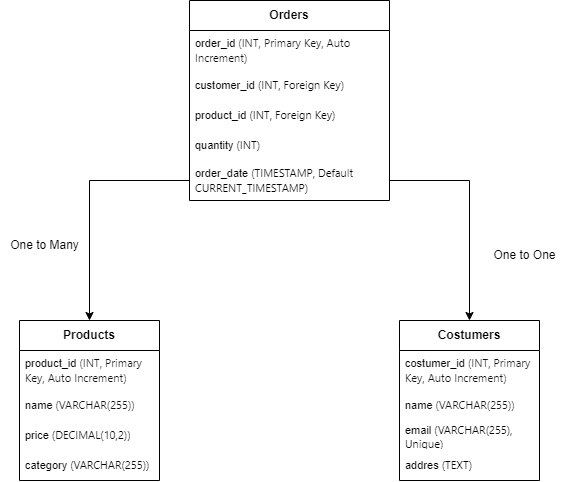

The diagram above was exported from draw.io. Its source (the exported page's mxGraphModel, read from the mxfile embedded in the PNG):
<mxGraphModel dx="1149" dy="491" grid="1" gridSize="10" guides="1" tooltips="1" connect="1" arrows="1" fold="1" page="1" pageScale="1" pageWidth="827" pageHeight="1169" math="0" shadow="0">
  <root>
    <mxCell id="WIyWlLk6GJQsqaUBKTNV-0" />
    <mxCell id="WIyWlLk6GJQsqaUBKTNV-1" parent="WIyWlLk6GJQsqaUBKTNV-0" />
    <mxCell id="b7EG0hEH0Qe0_l_txSgC-5" value="&lt;b&gt;Products&lt;/b&gt;" style="swimlane;fontStyle=0;childLayout=stackLayout;horizontal=1;startSize=30;horizontalStack=0;resizeParent=1;resizeParentMax=0;resizeLast=0;collapsible=1;marginBottom=0;whiteSpace=wrap;html=1;" vertex="1" parent="WIyWlLk6GJQsqaUBKTNV-1">
      <mxGeometry x="100" y="960" width="140" height="160" as="geometry" />
    </mxCell>
    <mxCell id="b7EG0hEH0Qe0_l_txSgC-6" value="&lt;font style=&quot;font-size: 11px;&quot;&gt;product_id&lt;span style=&quot;color: rgb(15, 15, 15); font-family: Söhne, ui-sans-serif, system-ui, -apple-system, &amp;quot;Segoe UI&amp;quot;, Roboto, Ubuntu, Cantarell, &amp;quot;Noto Sans&amp;quot;, sans-serif, &amp;quot;Helvetica Neue&amp;quot;, Arial, &amp;quot;Apple Color Emoji&amp;quot;, &amp;quot;Segoe UI Emoji&amp;quot;, &amp;quot;Segoe UI Symbol&amp;quot;, &amp;quot;Noto Color Emoji&amp;quot;;&quot;&gt; (INT, Primary Key, Auto Increment)&lt;/span&gt;&lt;/font&gt;" style="text;strokeColor=none;fillColor=none;align=left;verticalAlign=middle;spacingLeft=4;spacingRight=4;overflow=hidden;points=[[0,0.5],[1,0.5]];portConstraint=eastwest;rotatable=0;whiteSpace=wrap;html=1;" vertex="1" parent="b7EG0hEH0Qe0_l_txSgC-5">
      <mxGeometry y="30" width="140" height="40" as="geometry" />
    </mxCell>
    <mxCell id="b7EG0hEH0Qe0_l_txSgC-7" value="&lt;font style=&quot;font-size: 11px;&quot;&gt;name&lt;span style=&quot;color: rgb(15, 15, 15); font-family: Söhne, ui-sans-serif, system-ui, -apple-system, &amp;quot;Segoe UI&amp;quot;, Roboto, Ubuntu, Cantarell, &amp;quot;Noto Sans&amp;quot;, sans-serif, &amp;quot;Helvetica Neue&amp;quot;, Arial, &amp;quot;Apple Color Emoji&amp;quot;, &amp;quot;Segoe UI Emoji&amp;quot;, &amp;quot;Segoe UI Symbol&amp;quot;, &amp;quot;Noto Color Emoji&amp;quot;;&quot;&gt; (VARCHAR(255))&lt;/span&gt;&lt;/font&gt;" style="text;strokeColor=none;fillColor=none;align=left;verticalAlign=middle;spacingLeft=4;spacingRight=4;overflow=hidden;points=[[0,0.5],[1,0.5]];portConstraint=eastwest;rotatable=0;whiteSpace=wrap;html=1;" vertex="1" parent="b7EG0hEH0Qe0_l_txSgC-5">
      <mxGeometry y="70" width="140" height="30" as="geometry" />
    </mxCell>
    <mxCell id="b7EG0hEH0Qe0_l_txSgC-8" value="&lt;font style=&quot;font-size: 11px;&quot;&gt;price&lt;span style=&quot;font-family: Söhne, ui-sans-serif, system-ui, -apple-system, &amp;quot;Segoe UI&amp;quot;, Roboto, Ubuntu, Cantarell, &amp;quot;Noto Sans&amp;quot;, sans-serif, &amp;quot;Helvetica Neue&amp;quot;, Arial, &amp;quot;Apple Color Emoji&amp;quot;, &amp;quot;Segoe UI Emoji&amp;quot;, &amp;quot;Segoe UI Symbol&amp;quot;, &amp;quot;Noto Color Emoji&amp;quot;;&quot;&gt;&amp;nbsp;(DECIMAL(10,2))&lt;/span&gt;&lt;/font&gt;" style="text;strokeColor=none;fillColor=none;align=left;verticalAlign=middle;spacingLeft=4;spacingRight=4;overflow=hidden;points=[[0,0.5],[1,0.5]];portConstraint=eastwest;rotatable=0;whiteSpace=wrap;html=1;" vertex="1" parent="b7EG0hEH0Qe0_l_txSgC-5">
      <mxGeometry y="100" width="140" height="30" as="geometry" />
    </mxCell>
    <mxCell id="b7EG0hEH0Qe0_l_txSgC-12" value="&lt;font style=&quot;font-size: 11px;&quot;&gt;category&lt;span style=&quot;font-family: Söhne, ui-sans-serif, system-ui, -apple-system, &amp;quot;Segoe UI&amp;quot;, Roboto, Ubuntu, Cantarell, &amp;quot;Noto Sans&amp;quot;, sans-serif, &amp;quot;Helvetica Neue&amp;quot;, Arial, &amp;quot;Apple Color Emoji&amp;quot;, &amp;quot;Segoe UI Emoji&amp;quot;, &amp;quot;Segoe UI Symbol&amp;quot;, &amp;quot;Noto Color Emoji&amp;quot;;&quot;&gt;&amp;nbsp;(VARCHAR(255))&lt;/span&gt;&lt;/font&gt;" style="text;strokeColor=none;fillColor=none;align=left;verticalAlign=middle;spacingLeft=4;spacingRight=4;overflow=hidden;points=[[0,0.5],[1,0.5]];portConstraint=eastwest;rotatable=0;whiteSpace=wrap;html=1;" vertex="1" parent="b7EG0hEH0Qe0_l_txSgC-5">
      <mxGeometry y="130" width="140" height="30" as="geometry" />
    </mxCell>
    <mxCell id="b7EG0hEH0Qe0_l_txSgC-13" value="&lt;b&gt;Costumers&lt;/b&gt;" style="swimlane;fontStyle=0;childLayout=stackLayout;horizontal=1;startSize=30;horizontalStack=0;resizeParent=1;resizeParentMax=0;resizeLast=0;collapsible=1;marginBottom=0;whiteSpace=wrap;html=1;" vertex="1" parent="WIyWlLk6GJQsqaUBKTNV-1">
      <mxGeometry x="480" y="960" width="140" height="160" as="geometry" />
    </mxCell>
    <mxCell id="b7EG0hEH0Qe0_l_txSgC-14" value="&lt;font style=&quot;font-size: 11px;&quot;&gt;costumer_id&lt;span style=&quot;color: rgb(15, 15, 15); font-family: Söhne, ui-sans-serif, system-ui, -apple-system, &amp;quot;Segoe UI&amp;quot;, Roboto, Ubuntu, Cantarell, &amp;quot;Noto Sans&amp;quot;, sans-serif, &amp;quot;Helvetica Neue&amp;quot;, Arial, &amp;quot;Apple Color Emoji&amp;quot;, &amp;quot;Segoe UI Emoji&amp;quot;, &amp;quot;Segoe UI Symbol&amp;quot;, &amp;quot;Noto Color Emoji&amp;quot;;&quot;&gt; (INT, Primary Key, Auto Increment)&lt;/span&gt;&lt;/font&gt;" style="text;strokeColor=none;fillColor=none;align=left;verticalAlign=middle;spacingLeft=4;spacingRight=4;overflow=hidden;points=[[0,0.5],[1,0.5]];portConstraint=eastwest;rotatable=0;whiteSpace=wrap;html=1;" vertex="1" parent="b7EG0hEH0Qe0_l_txSgC-13">
      <mxGeometry y="30" width="140" height="40" as="geometry" />
    </mxCell>
    <mxCell id="b7EG0hEH0Qe0_l_txSgC-15" value="&lt;font style=&quot;font-size: 11px;&quot;&gt;name&lt;span style=&quot;color: rgb(15, 15, 15); font-family: Söhne, ui-sans-serif, system-ui, -apple-system, &amp;quot;Segoe UI&amp;quot;, Roboto, Ubuntu, Cantarell, &amp;quot;Noto Sans&amp;quot;, sans-serif, &amp;quot;Helvetica Neue&amp;quot;, Arial, &amp;quot;Apple Color Emoji&amp;quot;, &amp;quot;Segoe UI Emoji&amp;quot;, &amp;quot;Segoe UI Symbol&amp;quot;, &amp;quot;Noto Color Emoji&amp;quot;;&quot;&gt; (VARCHAR(255))&lt;/span&gt;&lt;/font&gt;" style="text;strokeColor=none;fillColor=none;align=left;verticalAlign=middle;spacingLeft=4;spacingRight=4;overflow=hidden;points=[[0,0.5],[1,0.5]];portConstraint=eastwest;rotatable=0;whiteSpace=wrap;html=1;" vertex="1" parent="b7EG0hEH0Qe0_l_txSgC-13">
      <mxGeometry y="70" width="140" height="30" as="geometry" />
    </mxCell>
    <mxCell id="b7EG0hEH0Qe0_l_txSgC-16" value="&lt;font style=&quot;font-size: 11px;&quot;&gt;email&lt;span style=&quot;font-family: Söhne, ui-sans-serif, system-ui, -apple-system, &amp;quot;Segoe UI&amp;quot;, Roboto, Ubuntu, Cantarell, &amp;quot;Noto Sans&amp;quot;, sans-serif, &amp;quot;Helvetica Neue&amp;quot;, Arial, &amp;quot;Apple Color Emoji&amp;quot;, &amp;quot;Segoe UI Emoji&amp;quot;, &amp;quot;Segoe UI Symbol&amp;quot;, &amp;quot;Noto Color Emoji&amp;quot;;&quot;&gt;&amp;nbsp;(VARCHAR(255), Unique)&lt;/span&gt;&lt;/font&gt;" style="text;strokeColor=none;fillColor=none;align=left;verticalAlign=middle;spacingLeft=4;spacingRight=4;overflow=hidden;points=[[0,0.5],[1,0.5]];portConstraint=eastwest;rotatable=0;whiteSpace=wrap;html=1;" vertex="1" parent="b7EG0hEH0Qe0_l_txSgC-13">
      <mxGeometry y="100" width="140" height="30" as="geometry" />
    </mxCell>
    <mxCell id="b7EG0hEH0Qe0_l_txSgC-17" value="&lt;font style=&quot;font-size: 11px;&quot;&gt;addres&amp;nbsp;&lt;span style=&quot;font-family: Söhne, ui-sans-serif, system-ui, -apple-system, &amp;quot;Segoe UI&amp;quot;, Roboto, Ubuntu, Cantarell, &amp;quot;Noto Sans&amp;quot;, sans-serif, &amp;quot;Helvetica Neue&amp;quot;, Arial, &amp;quot;Apple Color Emoji&amp;quot;, &amp;quot;Segoe UI Emoji&amp;quot;, &amp;quot;Segoe UI Symbol&amp;quot;, &amp;quot;Noto Color Emoji&amp;quot;;&quot;&gt;(TEXT)&lt;/span&gt;&lt;/font&gt;" style="text;strokeColor=none;fillColor=none;align=left;verticalAlign=middle;spacingLeft=4;spacingRight=4;overflow=hidden;points=[[0,0.5],[1,0.5]];portConstraint=eastwest;rotatable=0;whiteSpace=wrap;html=1;" vertex="1" parent="b7EG0hEH0Qe0_l_txSgC-13">
      <mxGeometry y="130" width="140" height="30" as="geometry" />
    </mxCell>
    <mxCell id="b7EG0hEH0Qe0_l_txSgC-18" value="&lt;b&gt;Orders&lt;/b&gt;" style="swimlane;fontStyle=0;childLayout=stackLayout;horizontal=1;startSize=30;horizontalStack=0;resizeParent=1;resizeParentMax=0;resizeLast=0;collapsible=1;marginBottom=0;whiteSpace=wrap;html=1;" vertex="1" parent="WIyWlLk6GJQsqaUBKTNV-1">
      <mxGeometry x="270" y="640" width="200" height="200" as="geometry" />
    </mxCell>
    <mxCell id="b7EG0hEH0Qe0_l_txSgC-19" value="&lt;font style=&quot;font-size: 11px;&quot;&gt;order_id&lt;span style=&quot;color: rgb(15, 15, 15); font-family: Söhne, ui-sans-serif, system-ui, -apple-system, &amp;quot;Segoe UI&amp;quot;, Roboto, Ubuntu, Cantarell, &amp;quot;Noto Sans&amp;quot;, sans-serif, &amp;quot;Helvetica Neue&amp;quot;, Arial, &amp;quot;Apple Color Emoji&amp;quot;, &amp;quot;Segoe UI Emoji&amp;quot;, &amp;quot;Segoe UI Symbol&amp;quot;, &amp;quot;Noto Color Emoji&amp;quot;;&quot;&gt; (INT, Primary Key, Auto Increment)&lt;/span&gt;&lt;/font&gt;" style="text;strokeColor=none;fillColor=none;align=left;verticalAlign=middle;spacingLeft=4;spacingRight=4;overflow=hidden;points=[[0,0.5],[1,0.5]];portConstraint=eastwest;rotatable=0;whiteSpace=wrap;html=1;" vertex="1" parent="b7EG0hEH0Qe0_l_txSgC-18">
      <mxGeometry y="30" width="200" height="40" as="geometry" />
    </mxCell>
    <mxCell id="b7EG0hEH0Qe0_l_txSgC-20" value="&lt;font style=&quot;font-size: 11px;&quot;&gt;customer_id&lt;span style=&quot;font-family: Söhne, ui-sans-serif, system-ui, -apple-system, &amp;quot;Segoe UI&amp;quot;, Roboto, Ubuntu, Cantarell, &amp;quot;Noto Sans&amp;quot;, sans-serif, &amp;quot;Helvetica Neue&amp;quot;, Arial, &amp;quot;Apple Color Emoji&amp;quot;, &amp;quot;Segoe UI Emoji&amp;quot;, &amp;quot;Segoe UI Symbol&amp;quot;, &amp;quot;Noto Color Emoji&amp;quot;;&quot;&gt;&amp;nbsp;(INT, Foreign Key)&lt;/span&gt;&lt;/font&gt;" style="text;strokeColor=none;fillColor=none;align=left;verticalAlign=middle;spacingLeft=4;spacingRight=4;overflow=hidden;points=[[0,0.5],[1,0.5]];portConstraint=eastwest;rotatable=0;whiteSpace=wrap;html=1;" vertex="1" parent="b7EG0hEH0Qe0_l_txSgC-18">
      <mxGeometry y="70" width="200" height="30" as="geometry" />
    </mxCell>
    <mxCell id="b7EG0hEH0Qe0_l_txSgC-21" value="&lt;font style=&quot;font-size: 11px;&quot;&gt;product_id&lt;span style=&quot;font-family: Söhne, ui-sans-serif, system-ui, -apple-system, &amp;quot;Segoe UI&amp;quot;, Roboto, Ubuntu, Cantarell, &amp;quot;Noto Sans&amp;quot;, sans-serif, &amp;quot;Helvetica Neue&amp;quot;, Arial, &amp;quot;Apple Color Emoji&amp;quot;, &amp;quot;Segoe UI Emoji&amp;quot;, &amp;quot;Segoe UI Symbol&amp;quot;, &amp;quot;Noto Color Emoji&amp;quot;;&quot;&gt;&amp;nbsp;(INT, Foreign Key)&lt;/span&gt;&lt;/font&gt;" style="text;strokeColor=none;fillColor=none;align=left;verticalAlign=middle;spacingLeft=4;spacingRight=4;overflow=hidden;points=[[0,0.5],[1,0.5]];portConstraint=eastwest;rotatable=0;whiteSpace=wrap;html=1;" vertex="1" parent="b7EG0hEH0Qe0_l_txSgC-18">
      <mxGeometry y="100" width="200" height="30" as="geometry" />
    </mxCell>
    <mxCell id="b7EG0hEH0Qe0_l_txSgC-22" value="&lt;font style=&quot;font-size: 11px;&quot;&gt;quantity&lt;span style=&quot;font-family: Söhne, ui-sans-serif, system-ui, -apple-system, &amp;quot;Segoe UI&amp;quot;, Roboto, Ubuntu, Cantarell, &amp;quot;Noto Sans&amp;quot;, sans-serif, &amp;quot;Helvetica Neue&amp;quot;, Arial, &amp;quot;Apple Color Emoji&amp;quot;, &amp;quot;Segoe UI Emoji&amp;quot;, &amp;quot;Segoe UI Symbol&amp;quot;, &amp;quot;Noto Color Emoji&amp;quot;;&quot;&gt;&amp;nbsp;(INT)&lt;/span&gt;&lt;/font&gt;" style="text;strokeColor=none;fillColor=none;align=left;verticalAlign=middle;spacingLeft=4;spacingRight=4;overflow=hidden;points=[[0,0.5],[1,0.5]];portConstraint=eastwest;rotatable=0;whiteSpace=wrap;html=1;" vertex="1" parent="b7EG0hEH0Qe0_l_txSgC-18">
      <mxGeometry y="130" width="200" height="30" as="geometry" />
    </mxCell>
    <mxCell id="b7EG0hEH0Qe0_l_txSgC-23" value="&lt;font style=&quot;font-size: 11px;&quot;&gt;order_date&lt;span style=&quot;font-family: Söhne, ui-sans-serif, system-ui, -apple-system, &amp;quot;Segoe UI&amp;quot;, Roboto, Ubuntu, Cantarell, &amp;quot;Noto Sans&amp;quot;, sans-serif, &amp;quot;Helvetica Neue&amp;quot;, Arial, &amp;quot;Apple Color Emoji&amp;quot;, &amp;quot;Segoe UI Emoji&amp;quot;, &amp;quot;Segoe UI Symbol&amp;quot;, &amp;quot;Noto Color Emoji&amp;quot;;&quot;&gt;&amp;nbsp;(TIMESTAMP, Default CURRENT_TIMESTAMP)&lt;/span&gt;&lt;/font&gt;" style="text;strokeColor=none;fillColor=none;align=left;verticalAlign=middle;spacingLeft=4;spacingRight=4;overflow=hidden;points=[[0,0.5],[1,0.5]];portConstraint=eastwest;rotatable=0;whiteSpace=wrap;html=1;" vertex="1" parent="b7EG0hEH0Qe0_l_txSgC-18">
      <mxGeometry y="160" width="200" height="40" as="geometry" />
    </mxCell>
    <mxCell id="b7EG0hEH0Qe0_l_txSgC-24" style="edgeStyle=orthogonalEdgeStyle;rounded=0;orthogonalLoop=1;jettySize=auto;html=1;exitX=1;exitY=0.5;exitDx=0;exitDy=0;" edge="1" parent="WIyWlLk6GJQsqaUBKTNV-1" source="b7EG0hEH0Qe0_l_txSgC-23" target="b7EG0hEH0Qe0_l_txSgC-13">
      <mxGeometry relative="1" as="geometry" />
    </mxCell>
    <mxCell id="b7EG0hEH0Qe0_l_txSgC-25" style="edgeStyle=orthogonalEdgeStyle;rounded=0;orthogonalLoop=1;jettySize=auto;html=1;exitX=0;exitY=0.5;exitDx=0;exitDy=0;entryX=0.5;entryY=0;entryDx=0;entryDy=0;" edge="1" parent="WIyWlLk6GJQsqaUBKTNV-1" source="b7EG0hEH0Qe0_l_txSgC-23" target="b7EG0hEH0Qe0_l_txSgC-5">
      <mxGeometry relative="1" as="geometry" />
    </mxCell>
    <mxCell id="b7EG0hEH0Qe0_l_txSgC-26" value="One to Many" style="text;html=1;align=center;verticalAlign=middle;resizable=0;points=[];autosize=1;strokeColor=none;fillColor=none;" vertex="1" parent="WIyWlLk6GJQsqaUBKTNV-1">
      <mxGeometry x="80" y="870" width="90" height="30" as="geometry" />
    </mxCell>
    <mxCell id="b7EG0hEH0Qe0_l_txSgC-27" value="One to One" style="text;html=1;align=center;verticalAlign=middle;resizable=0;points=[];autosize=1;strokeColor=none;fillColor=none;" vertex="1" parent="WIyWlLk6GJQsqaUBKTNV-1">
      <mxGeometry x="560" y="880" width="90" height="30" as="geometry" />
    </mxCell>
  </root>
</mxGraphModel>